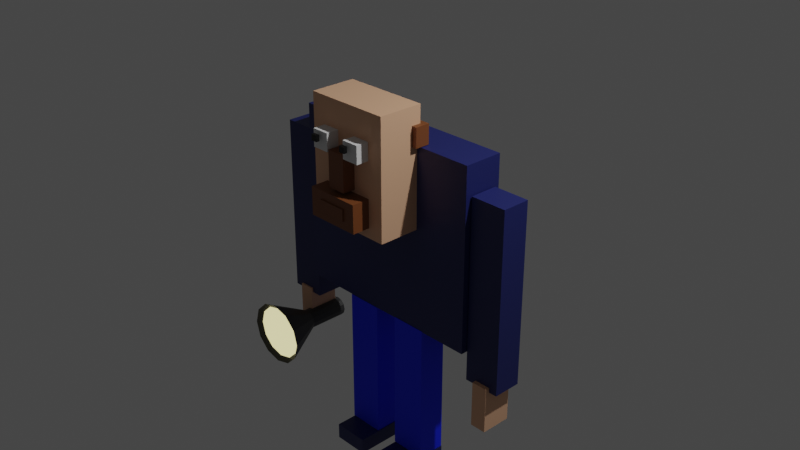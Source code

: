 # Source: Man.glb.blend  (saved by Blender 2.82.7; exported with 4.5.12 LTS)
import bpy
from mathutils import Matrix  # noqa: F401  (used for matrix-valued properties, if any)

bpy.ops.wm.read_factory_settings(use_empty=True)
scene = bpy.context.scene
scene.name = 'Scene'

# ---- collections
col_collection = bpy.data.collections.new('Collection'); scene.collection.children.link(col_collection)

# ---- materials (node trees are filled in below, after node groups)
mat_blue = bpy.data.materials.new('Blue')
mat_blue.alpha_threshold = 0.0
mat_blue.use_transparent_shadow = False
mat_blue.line_color = (0.0, 0.0, 0.0, 1.0)
mat_skin_light = bpy.data.materials.new('Skin Light')
mat_skin_light.use_transparent_shadow = False
mat_ligher_blue = bpy.data.materials.new('Ligher Blue')
mat_ligher_blue.alpha_threshold = 0.0
mat_ligher_blue.use_transparent_shadow = False
mat_ligher_blue.line_color = (0.0, 0.0, 0.0, 1.0)
mat_skin_2 = bpy.data.materials.new('Skin 2')
mat_skin_2.use_transparent_shadow = False
mat_dark_grey = bpy.data.materials.new('Dark Grey')
mat_dark_grey.use_transparent_shadow = False
mat_light_material = bpy.data.materials.new('Light Material')
mat_light_material.use_transparent_shadow = False
mat_black = bpy.data.materials.new('Black')
mat_black.use_transparent_shadow = False

# ---- material node trees
mat_blue.use_nodes = True; mat_blue.node_tree.nodes.clear()
_N = mat_blue.node_tree.nodes; _L = mat_blue.node_tree.links
n0 = _N.new('ShaderNodeOutputMaterial'); n0.name = 'Material Output'; n0.location = (300, 300)
n1 = _N.new('ShaderNodeBsdfPrincipled'); n1.name = 'Principled BSDF'; n1.location = (10, 300)
n1.distribution = 'GGX'
n1.subsurface_method = 'BURLEY'
n1.inputs[0].default_value = (0.01366, 0.0193, 0.1236, 1.0)
n1.inputs[2].default_value = 0.5091
n1.inputs[3].default_value = 1.45
n1.inputs[27].default_value = (0.0, 0.0, 0.0, 1.0)
n1.inputs[28].default_value = 1.0
_L.new(n1.outputs[0], n0.inputs[0])
n0.is_active_output = True
mat_skin_light.use_nodes = True; mat_skin_light.node_tree.nodes.clear()
_N = mat_skin_light.node_tree.nodes; _L = mat_skin_light.node_tree.links
n0 = _N.new('ShaderNodeOutputMaterial'); n0.name = 'Material Output'; n0.location = (300, 300)
n1 = _N.new('ShaderNodeBsdfPrincipled'); n1.name = 'Principled BSDF'; n1.location = (10, 300)
n1.distribution = 'GGX'
n1.subsurface_method = 'BURLEY'
n1.inputs[0].default_value = (0.8, 0.4596, 0.2823, 1.0)
n1.inputs[3].default_value = 1.45
n1.inputs[27].default_value = (0.0, 0.0, 0.0, 1.0)
n1.inputs[28].default_value = 1.0
_L.new(n1.outputs[0], n0.inputs[0])
n0.is_active_output = True
mat_ligher_blue.use_nodes = True; mat_ligher_blue.node_tree.nodes.clear()
_N = mat_ligher_blue.node_tree.nodes; _L = mat_ligher_blue.node_tree.links
n0 = _N.new('ShaderNodeOutputMaterial'); n0.name = 'Material Output'; n0.location = (300, 300)
n1 = _N.new('ShaderNodeBsdfPrincipled'); n1.name = 'Principled BSDF'; n1.location = (10, 300)
n1.distribution = 'GGX'
n1.subsurface_method = 'BURLEY'
n1.inputs[0].default_value = (0.004516, 0.02425, 1.0, 1.0)
n1.inputs[2].default_value = 0.7491
n1.inputs[3].default_value = 1.45
n1.inputs[27].default_value = (0.0, 0.0, 0.0, 1.0)
n1.inputs[28].default_value = 1.0
_L.new(n1.outputs[0], n0.inputs[0])
n0.is_active_output = True
mat_skin_2.use_nodes = True; mat_skin_2.node_tree.nodes.clear()
_N = mat_skin_2.node_tree.nodes; _L = mat_skin_2.node_tree.links
n0 = _N.new('ShaderNodeOutputMaterial'); n0.name = 'Material Output'; n0.location = (300, 300)
n1 = _N.new('ShaderNodeBsdfPrincipled'); n1.name = 'Principled BSDF'; n1.location = (10, 300)
n1.distribution = 'GGX'
n1.subsurface_method = 'BURLEY'
n1.inputs[0].default_value = (0.2007, 0.06569, 0.01872, 1.0)
n1.inputs[3].default_value = 1.45
n1.inputs[27].default_value = (0.0, 0.0, 0.0, 1.0)
n1.inputs[28].default_value = 1.0
_L.new(n1.outputs[0], n0.inputs[0])
n0.is_active_output = True
mat_dark_grey.use_nodes = True; mat_dark_grey.node_tree.nodes.clear()
_N = mat_dark_grey.node_tree.nodes; _L = mat_dark_grey.node_tree.links
n0 = _N.new('ShaderNodeOutputMaterial'); n0.name = 'Material Output'; n0.location = (300, 300)
n1 = _N.new('ShaderNodeBsdfPrincipled'); n1.name = 'Principled BSDF'; n1.location = (10, 300)
n1.distribution = 'GGX'
n1.subsurface_method = 'BURLEY'
n1.inputs[0].default_value = (0.03223, 0.03223, 0.03223, 1.0)
n1.inputs[3].default_value = 1.45
n1.inputs[27].default_value = (0.0, 0.0, 0.0, 1.0)
n1.inputs[28].default_value = 1.0
_L.new(n1.outputs[0], n0.inputs[0])
n0.is_active_output = True
mat_light_material.use_nodes = True; mat_light_material.node_tree.nodes.clear()
_N = mat_light_material.node_tree.nodes; _L = mat_light_material.node_tree.links
n0 = _N.new('ShaderNodeOutputMaterial'); n0.name = 'Material Output'; n0.location = (300, 300)
n1 = _N.new('ShaderNodeBsdfPrincipled'); n1.name = 'Principled BSDF'; n1.location = (10, 300)
n1.distribution = 'GGX'
n1.subsurface_method = 'BURLEY'
n1.inputs[3].default_value = 1.45
n1.inputs[27].default_value = (1.0, 0.9033, 0.4202, 1.0)
n1.inputs[28].default_value = 1.0
_L.new(n1.outputs[0], n0.inputs[0])
n0.is_active_output = True
mat_black.use_nodes = True; mat_black.node_tree.nodes.clear()
_N = mat_black.node_tree.nodes; _L = mat_black.node_tree.links
n0 = _N.new('ShaderNodeOutputMaterial'); n0.name = 'Material Output'; n0.location = (300, 300)
n1 = _N.new('ShaderNodeBsdfPrincipled'); n1.name = 'Principled BSDF'; n1.location = (10, 300)
n1.distribution = 'GGX'
n1.subsurface_method = 'BURLEY'
n1.inputs[0].default_value = (0.001242, 0.001242, 0.001242, 1.0)
n1.inputs[3].default_value = 1.45
n1.inputs[27].default_value = (0.0, 0.0, 0.0, 1.0)
n1.inputs[28].default_value = 1.0
_L.new(n1.outputs[0], n0.inputs[0])
n0.is_active_output = True

# ---- world
world_world = bpy.data.worlds.new('World'); scene.world = world_world
world_world.use_nodes = True; world_world.node_tree.nodes.clear()
_N = world_world.node_tree.nodes; _L = world_world.node_tree.links
n0 = _N.new('ShaderNodeOutputWorld'); n0.name = 'World Output'; n0.location = (300, 300)
n1 = _N.new('ShaderNodeBackground'); n1.name = 'Background'; n1.location = (10, 300)
n1.inputs[0].default_value = (0.05088, 0.05088, 0.05088, 1.0)
_L.new(n1.outputs[0], n0.inputs[0])
n0.is_active_output = True
world_world.color = (0.05088, 0.05088, 0.05088)
world_world.use_sun_shadow = False
world_world.sun_shadow_jitter_overblur = 0.0

# ---- cameras
cam_camera = bpy.data.cameras.new('Camera')
cam_camera.clip_end = 100.0
cam_camera.ortho_scale = 7.314

# ---- lights
light_light = bpy.data.lights.new('Light', 'POINT')
light_light.transmission_factor = 0.0
light_light.energy = 1000.0
light_light.shadow_soft_size = 0.1
light_light.shadow_maximum_resolution = 0.006
light_light.use_absolute_resolution = True

# ---- meshes
me_cube = bpy.data.meshes.new('Cube')
me_cube.from_pydata([(1.0, 1.0, 1.0), (1.0, 1.0, -1.0), (1.0, -1.0, 1.0), (1.0, -1.0, -1.0), (-1.0, 1.0, 1.0), (-1.0, 1.0, -1.0), (-1.0, -1.0, 1.0), (-1.0, -1.0, -1.0)], [], [(0, 4, 6, 2), (3, 2, 6, 7), (7, 6, 4, 5), (5, 1, 3, 7), (1, 0, 2, 3), (5, 4, 0, 1)])
_uv = me_cube.uv_layers.new(name='UVMap')
_uv.uv.foreach_set('vector', [0.625, 0.5, 0.875, 0.5, 0.875, 0.75, 0.625, 0.75, 0.375, 0.75, 0.625, 0.75, 0.625, 1.0, 0.375, 1.0, 0.375, 0.0, 0.625, 0.0, 0.625, 0.25, 0.375, 0.25, 0.125, 0.5, 0.375, 0.5, 0.375, 0.75, 0.125, 0.75, 0.375, 0.5, 0.625, 0.5, 0.625, 0.75, 0.375, 0.75, 0.375, 0.25, 0.625, 0.25, 0.625, 0.5, 0.375, 0.5])
me_cube.materials.append(mat_blue)
me_cube.use_remesh_preserve_volume = False
me_cube.use_remesh_preserve_attributes = False
me_cube.use_mirror_vertex_groups = False
me_cube.update()
me_cube_001 = bpy.data.meshes.new('Cube.001')
me_cube_001.from_pydata([(1.0, 1.0, 1.0), (1.0, 1.0, -1.0), (1.0, -1.0, 1.0), (1.0, -1.0, -1.0), (-1.0, 1.0, 1.0), (-1.0, 1.0, -1.0), (-1.0, -1.0, 1.0), (-1.0, -1.0, -1.0)], [], [(0, 4, 6, 2), (3, 2, 6, 7), (7, 6, 4, 5), (5, 1, 3, 7), (1, 0, 2, 3), (5, 4, 0, 1)])
_uv = me_cube_001.uv_layers.new(name='UVMap')
_uv.uv.foreach_set('vector', [0.625, 0.5, 0.875, 0.5, 0.875, 0.75, 0.625, 0.75, 0.375, 0.75, 0.625, 0.75, 0.625, 1.0, 0.375, 1.0, 0.375, 0.0, 0.625, 0.0, 0.625, 0.25, 0.375, 0.25, 0.125, 0.5, 0.375, 0.5, 0.375, 0.75, 0.125, 0.75, 0.375, 0.5, 0.625, 0.5, 0.625, 0.75, 0.375, 0.75, 0.375, 0.25, 0.625, 0.25, 0.625, 0.5, 0.375, 0.5])
me_cube_001.materials.append(mat_skin_light)
me_cube_001.use_remesh_preserve_volume = False
me_cube_001.use_remesh_preserve_attributes = False
me_cube_001.use_mirror_vertex_groups = False
me_cube_001.update()
me_cube_002 = bpy.data.meshes.new('Cube.002')
me_cube_002.from_pydata([(1.0, 1.0, 1.0), (1.0, 1.0, -1.0), (1.0, -1.0, 1.0), (1.0, -1.0, -1.0), (-1.0, 1.0, 1.0), (-1.0, 1.0, -1.0), (-1.0, -1.0, 1.0), (-1.0, -1.0, -1.0)], [], [(0, 4, 6, 2), (3, 2, 6, 7), (7, 6, 4, 5), (5, 1, 3, 7), (1, 0, 2, 3), (5, 4, 0, 1)])
_uv = me_cube_002.uv_layers.new(name='UVMap')
_uv.uv.foreach_set('vector', [0.625, 0.5, 0.875, 0.5, 0.875, 0.75, 0.625, 0.75, 0.375, 0.75, 0.625, 0.75, 0.625, 1.0, 0.375, 1.0, 0.375, 0.0, 0.625, 0.0, 0.625, 0.25, 0.375, 0.25, 0.125, 0.5, 0.375, 0.5, 0.375, 0.75, 0.125, 0.75, 0.375, 0.5, 0.625, 0.5, 0.625, 0.75, 0.375, 0.75, 0.375, 0.25, 0.625, 0.25, 0.625, 0.5, 0.375, 0.5])
me_cube_002.materials.append(mat_blue)
me_cube_002.use_remesh_preserve_volume = False
me_cube_002.use_remesh_preserve_attributes = False
me_cube_002.use_mirror_vertex_groups = False
me_cube_002.update()
me_cube_003 = bpy.data.meshes.new('Cube.003')
me_cube_003.from_pydata([(1.0, 1.0, 1.0), (1.0, 1.0, -1.0), (1.0, -1.0, 1.0), (1.0, -1.0, -1.0), (-1.0, 1.0, 1.0), (-1.0, 1.0, -1.0), (-1.0, -1.0, 1.0), (-1.0, -1.0, -1.0)], [], [(0, 4, 6, 2), (3, 2, 6, 7), (7, 6, 4, 5), (5, 1, 3, 7), (1, 0, 2, 3), (5, 4, 0, 1)])
_uv = me_cube_003.uv_layers.new(name='UVMap')
_uv.uv.foreach_set('vector', [0.625, 0.5, 0.875, 0.5, 0.875, 0.75, 0.625, 0.75, 0.375, 0.75, 0.625, 0.75, 0.625, 1.0, 0.375, 1.0, 0.375, 0.0, 0.625, 0.0, 0.625, 0.25, 0.375, 0.25, 0.125, 0.5, 0.375, 0.5, 0.375, 0.75, 0.125, 0.75, 0.375, 0.5, 0.625, 0.5, 0.625, 0.75, 0.375, 0.75, 0.375, 0.25, 0.625, 0.25, 0.625, 0.5, 0.375, 0.5])
me_cube_003.materials.append(mat_blue)
me_cube_003.use_remesh_preserve_volume = False
me_cube_003.use_remesh_preserve_attributes = False
me_cube_003.use_mirror_vertex_groups = False
me_cube_003.update()
me_cube_004 = bpy.data.meshes.new('Cube.004')
me_cube_004.from_pydata([(1.0, 1.0, 1.0), (1.0, 1.0, -1.0), (1.0, -1.0, 1.0), (1.0, -1.0, -1.0), (-1.0, 1.0, 1.0), (-1.0, 1.0, -1.0), (-1.0, -1.0, 1.0), (-1.0, -1.0, -1.0)], [], [(0, 4, 6, 2), (3, 2, 6, 7), (7, 6, 4, 5), (5, 1, 3, 7), (1, 0, 2, 3), (5, 4, 0, 1)])
_uv = me_cube_004.uv_layers.new(name='UVMap')
_uv.uv.foreach_set('vector', [0.625, 0.5, 0.875, 0.5, 0.875, 0.75, 0.625, 0.75, 0.375, 0.75, 0.625, 0.75, 0.625, 1.0, 0.375, 1.0, 0.375, 0.0, 0.625, 0.0, 0.625, 0.25, 0.375, 0.25, 0.125, 0.5, 0.375, 0.5, 0.375, 0.75, 0.125, 0.75, 0.375, 0.5, 0.625, 0.5, 0.625, 0.75, 0.375, 0.75, 0.375, 0.25, 0.625, 0.25, 0.625, 0.5, 0.375, 0.5])
me_cube_004.materials.append(mat_ligher_blue)
me_cube_004.use_remesh_preserve_volume = False
me_cube_004.use_remesh_preserve_attributes = False
me_cube_004.use_mirror_vertex_groups = False
me_cube_004.update()
me_cube_005 = bpy.data.meshes.new('Cube.005')
me_cube_005.from_pydata([(1.0, 1.0, 1.0), (1.0, 1.0, -1.0), (1.0, -1.0, 1.0), (1.0, -1.0, -1.0), (-1.0, 1.0, 1.0), (-1.0, 1.0, -1.0), (-1.0, -1.0, 1.0), (-1.0, -1.0, -1.0)], [], [(0, 4, 6, 2), (3, 2, 6, 7), (7, 6, 4, 5), (5, 1, 3, 7), (1, 0, 2, 3), (5, 4, 0, 1)])
_uv = me_cube_005.uv_layers.new(name='UVMap')
_uv.uv.foreach_set('vector', [0.625, 0.5, 0.875, 0.5, 0.875, 0.75, 0.625, 0.75, 0.375, 0.75, 0.625, 0.75, 0.625, 1.0, 0.375, 1.0, 0.375, 0.0, 0.625, 0.0, 0.625, 0.25, 0.375, 0.25, 0.125, 0.5, 0.375, 0.5, 0.375, 0.75, 0.125, 0.75, 0.375, 0.5, 0.625, 0.5, 0.625, 0.75, 0.375, 0.75, 0.375, 0.25, 0.625, 0.25, 0.625, 0.5, 0.375, 0.5])
me_cube_005.materials.append(mat_ligher_blue)
me_cube_005.use_remesh_preserve_volume = False
me_cube_005.use_remesh_preserve_attributes = False
me_cube_005.use_mirror_vertex_groups = False
me_cube_005.update()
me_cube_006 = bpy.data.meshes.new('Cube.006')
me_cube_006.from_pydata([(1.0, 1.0, 1.0), (1.0, 1.0, -1.0), (1.0, -1.0, 1.0), (1.0, -1.0, -1.0), (-1.0, 1.0, 1.0), (-1.0, 1.0, -1.0), (-1.0, -1.0, 1.0), (-1.0, -1.0, -1.0)], [], [(0, 4, 6, 2), (3, 2, 6, 7), (7, 6, 4, 5), (5, 1, 3, 7), (1, 0, 2, 3), (5, 4, 0, 1)])
_uv = me_cube_006.uv_layers.new(name='UVMap')
_uv.uv.foreach_set('vector', [0.625, 0.5, 0.875, 0.5, 0.875, 0.75, 0.625, 0.75, 0.375, 0.75, 0.625, 0.75, 0.625, 1.0, 0.375, 1.0, 0.375, 0.0, 0.625, 0.0, 0.625, 0.25, 0.375, 0.25, 0.125, 0.5, 0.375, 0.5, 0.375, 0.75, 0.125, 0.75, 0.375, 0.5, 0.625, 0.5, 0.625, 0.75, 0.375, 0.75, 0.375, 0.25, 0.625, 0.25, 0.625, 0.5, 0.375, 0.5])
me_cube_006.materials.append(mat_blue)
me_cube_006.use_remesh_preserve_volume = False
me_cube_006.use_remesh_preserve_attributes = False
me_cube_006.use_mirror_vertex_groups = False
me_cube_006.update()
me_cube_007 = bpy.data.meshes.new('Cube.007')
me_cube_007.from_pydata([(1.0, 1.0, 1.0), (1.0, 1.0, -1.0), (1.0, -1.0, 1.0), (1.0, -1.0, -1.0), (-1.0, 1.0, 1.0), (-1.0, 1.0, -1.0), (-1.0, -1.0, 1.0), (-1.0, -1.0, -1.0)], [], [(0, 4, 6, 2), (3, 2, 6, 7), (7, 6, 4, 5), (5, 1, 3, 7), (1, 0, 2, 3), (5, 4, 0, 1)])
_uv = me_cube_007.uv_layers.new(name='UVMap')
_uv.uv.foreach_set('vector', [0.625, 0.5, 0.875, 0.5, 0.875, 0.75, 0.625, 0.75, 0.375, 0.75, 0.625, 0.75, 0.625, 1.0, 0.375, 1.0, 0.375, 0.0, 0.625, 0.0, 0.625, 0.25, 0.375, 0.25, 0.125, 0.5, 0.375, 0.5, 0.375, 0.75, 0.125, 0.75, 0.375, 0.5, 0.625, 0.5, 0.625, 0.75, 0.375, 0.75, 0.375, 0.25, 0.625, 0.25, 0.625, 0.5, 0.375, 0.5])
me_cube_007.materials.append(mat_blue)
me_cube_007.use_remesh_preserve_volume = False
me_cube_007.use_remesh_preserve_attributes = False
me_cube_007.use_mirror_vertex_groups = False
me_cube_007.update()
me_cube_008 = bpy.data.meshes.new('Cube.008')
me_cube_008.from_pydata([(-1.0, -1.0, -1.0), (-1.0, -1.0, 1.0), (-1.0, 1.0, -1.0), (-1.0, 1.0, 1.0), (1.0, -1.0, -1.0), (1.0, -1.0, 1.0), (1.0, 1.0, -1.0), (1.0, 1.0, 1.0)], [], [(0, 1, 3, 2), (2, 3, 7, 6), (6, 7, 5, 4), (4, 5, 1, 0), (2, 6, 4, 0), (7, 3, 1, 5)])
_uv = me_cube_008.uv_layers.new(name='UVMap')
_uv.uv.foreach_set('vector', [0.375, 0.0, 0.625, 0.0, 0.625, 0.25, 0.375, 0.25, 0.375, 0.25, 0.625, 0.25, 0.625, 0.5, 0.375, 0.5, 0.375, 0.5, 0.625, 0.5, 0.625, 0.75, 0.375, 0.75, 0.375, 0.75, 0.625, 0.75, 0.625, 1.0, 0.375, 1.0, 0.125, 0.5, 0.375, 0.5, 0.375, 0.75, 0.125, 0.75, 0.625, 0.5, 0.875, 0.5, 0.875, 0.75, 0.625, 0.75])
me_cube_008.materials.append(mat_skin_light)
me_cube_008.use_remesh_fix_poles = True
me_cube_008.use_remesh_preserve_attributes = False
me_cube_008.use_mirror_vertex_groups = False
me_cube_008.update()
me_cube_009 = bpy.data.meshes.new('Cube.009')
me_cube_009.from_pydata([(-1.0, -1.0, -1.0), (-1.0, -1.0, 1.0), (-1.0, 1.0, -1.0), (-1.0, 1.0, 1.0), (1.0, -1.0, -1.0), (1.0, -1.0, 1.0), (1.0, 1.0, -1.0), (1.0, 1.0, 1.0)], [], [(0, 1, 3, 2), (2, 3, 7, 6), (6, 7, 5, 4), (4, 5, 1, 0), (2, 6, 4, 0), (7, 3, 1, 5)])
_uv = me_cube_009.uv_layers.new(name='UVMap')
_uv.uv.foreach_set('vector', [0.375, 0.0, 0.625, 0.0, 0.625, 0.25, 0.375, 0.25, 0.375, 0.25, 0.625, 0.25, 0.625, 0.5, 0.375, 0.5, 0.375, 0.5, 0.625, 0.5, 0.625, 0.75, 0.375, 0.75, 0.375, 0.75, 0.625, 0.75, 0.625, 1.0, 0.375, 1.0, 0.125, 0.5, 0.375, 0.5, 0.375, 0.75, 0.125, 0.75, 0.625, 0.5, 0.875, 0.5, 0.875, 0.75, 0.625, 0.75])
me_cube_009.materials.append(mat_skin_light)
me_cube_009.use_remesh_fix_poles = True
me_cube_009.use_remesh_preserve_attributes = False
me_cube_009.use_mirror_vertex_groups = False
me_cube_009.update()
me_cube_010 = bpy.data.meshes.new('Cube.010')
me_cube_010.from_pydata([(-1.0, -1.0, -1.0), (-1.0, -1.0, 1.0), (-1.0, 1.0, -1.0), (-1.0, 1.0, 1.0), (1.0, -1.0, -1.0), (1.0, -1.0, 1.0), (1.0, 1.0, -1.0), (1.0, 1.0, 1.0)], [], [(0, 1, 3, 2), (2, 3, 7, 6), (6, 7, 5, 4), (4, 5, 1, 0), (2, 6, 4, 0), (7, 3, 1, 5)])
_uv = me_cube_010.uv_layers.new(name='UVMap')
_uv.uv.foreach_set('vector', [0.375, 0.0, 0.625, 0.0, 0.625, 0.25, 0.375, 0.25, 0.375, 0.25, 0.625, 0.25, 0.625, 0.5, 0.375, 0.5, 0.375, 0.5, 0.625, 0.5, 0.625, 0.75, 0.375, 0.75, 0.375, 0.75, 0.625, 0.75, 0.625, 1.0, 0.375, 1.0, 0.125, 0.5, 0.375, 0.5, 0.375, 0.75, 0.125, 0.75, 0.625, 0.5, 0.875, 0.5, 0.875, 0.75, 0.625, 0.75])
me_cube_010.materials.append(mat_skin_2)
me_cube_010.use_remesh_fix_poles = True
me_cube_010.use_remesh_preserve_attributes = False
me_cube_010.use_mirror_vertex_groups = False
me_cube_010.update()
me_cube_013 = bpy.data.meshes.new('Cube.013')
me_cube_013.from_pydata([(-1.0, -1.0, -1.0), (-1.0, -1.0, 1.0), (-1.0, 1.0, -1.0), (-1.0, 1.0, 1.0), (1.0, -1.0, -1.0), (1.0, -1.0, 1.0), (1.0, 1.0, -1.0), (1.0, 1.0, 1.0)], [], [(0, 1, 3, 2), (2, 3, 7, 6), (6, 7, 5, 4), (4, 5, 1, 0), (2, 6, 4, 0), (7, 3, 1, 5)])
_uv = me_cube_013.uv_layers.new(name='UVMap')
_uv.uv.foreach_set('vector', [0.375, 0.0, 0.625, 0.0, 0.625, 0.25, 0.375, 0.25, 0.375, 0.25, 0.625, 0.25, 0.625, 0.5, 0.375, 0.5, 0.375, 0.5, 0.625, 0.5, 0.625, 0.75, 0.375, 0.75, 0.375, 0.75, 0.625, 0.75, 0.625, 1.0, 0.375, 1.0, 0.125, 0.5, 0.375, 0.5, 0.375, 0.75, 0.125, 0.75, 0.625, 0.5, 0.875, 0.5, 0.875, 0.75, 0.625, 0.75])
me_cube_013.use_remesh_fix_poles = True
me_cube_013.use_remesh_preserve_attributes = False
me_cube_013.use_mirror_vertex_groups = False
me_cube_013.update()
me_cube_014 = bpy.data.meshes.new('Cube.014')
me_cube_014.from_pydata([(-1.0, -1.0, -1.0), (-1.0, -1.0, 1.0), (-1.0, 1.0, -1.0), (-1.0, 1.0, 1.0), (1.0, -1.0, -1.0), (1.0, -1.0, 1.0), (1.0, 1.0, -1.0), (1.0, 1.0, 1.0)], [], [(0, 1, 3, 2), (2, 3, 7, 6), (6, 7, 5, 4), (4, 5, 1, 0), (2, 6, 4, 0), (7, 3, 1, 5)])
_uv = me_cube_014.uv_layers.new(name='UVMap')
_uv.uv.foreach_set('vector', [0.375, 0.0, 0.625, 0.0, 0.625, 0.25, 0.375, 0.25, 0.375, 0.25, 0.625, 0.25, 0.625, 0.5, 0.375, 0.5, 0.375, 0.5, 0.625, 0.5, 0.625, 0.75, 0.375, 0.75, 0.375, 0.75, 0.625, 0.75, 0.625, 1.0, 0.375, 1.0, 0.125, 0.5, 0.375, 0.5, 0.375, 0.75, 0.125, 0.75, 0.625, 0.5, 0.875, 0.5, 0.875, 0.75, 0.625, 0.75])
me_cube_014.use_remesh_fix_poles = True
me_cube_014.use_remesh_preserve_attributes = False
me_cube_014.use_mirror_vertex_groups = False
me_cube_014.update()
me_cylinder = bpy.data.meshes.new('Cylinder')
me_cylinder.from_pydata([(0.0, 1.0, -1.0), (0.0, 1.0, 1.0), (0.5, 0.866, -1.0), (0.5, 0.866, 1.0), (0.866, 0.5, -1.0), (0.866, 0.5, 1.0), (1.0, -4.371e-08, -1.0), (1.0, -4.371e-08, 1.0), (0.866, -0.5, -1.0), (0.866, -0.5, 1.0), (0.5, -0.866, -1.0), (0.5, -0.866, 1.0), (1.51e-07, -1.0, -1.0), (1.51e-07, -1.0, 1.0), (-0.5, -0.866, -1.0), (-0.5, -0.866, 1.0), (-0.866, -0.5, -1.0), (-0.866, -0.5, 1.0), (-1.0, -4.649e-07, -1.0), (-1.0, -4.649e-07, 1.0), (-0.866, 0.5, -1.0), (-0.866, 0.5, 1.0), (-0.5, 0.866, -1.0), (-0.5, 0.866, 1.0), (6.163e-08, 2.76, -2.784), (1.38, 2.391, -2.784), (0.5, 0.866, -0.9844), (0.0, 1.0, -0.9844), (2.391, 1.38, -2.784), (0.866, 0.5, -0.9844), (2.76, 1.397e-06, -2.784), (1.0, -2.227e-07, -0.9844), (2.391, -1.38, -2.784), (0.866, -0.5, -0.9844), (1.38, -2.391, -2.784), (0.5, -0.866, -0.9844), (4.194e-07, -2.76, -2.784), (1.51e-07, -1.0, -0.9844), (-1.38, -2.391, -2.784), (-0.5, -0.866, -0.9844), (-2.391, -1.38, -2.784), (-0.866, -0.5, -0.9844), (-2.76, 2.83e-07, -2.784), (-1.0, -6.439e-07, -0.9844), (-2.391, 1.38, -2.784), (-0.866, 0.5, -0.9844), (-1.38, 2.391, -2.784), (-0.5, 0.866, -0.9844), (0.0, 3.226, -2.984), (1.613, 2.794, -2.984), (2.794, 1.613, -2.984), (3.226, 1.405e-06, -2.984), (2.794, -1.613, -2.984), (1.613, -2.794, -2.984), (4.871e-07, -3.226, -2.984), (-1.613, -2.794, -2.984), (-2.794, -1.613, -2.984), (-3.226, 4.579e-08, -2.984), (-2.794, 1.613, -2.984), (-1.613, 2.794, -2.984), (0.0, 3.226, -2.984), (1.613, 2.794, -2.984), (2.794, 1.613, -2.984), (3.226, 1.405e-06, -2.984), (2.794, -1.613, -2.984), (1.613, -2.794, -2.984), (4.871e-07, -3.226, -2.984), (-1.613, -2.794, -2.984), (-2.794, -1.613, -2.984), (-3.226, 4.579e-08, -2.984), (-2.794, 1.613, -2.984), (-1.613, 2.794, -2.984)], [], [(0, 2, 3, 1), (2, 4, 5, 3), (4, 6, 7, 5), (6, 8, 9, 7), (8, 10, 11, 9), (10, 12, 13, 11), (12, 14, 15, 13), (14, 16, 17, 15), (16, 18, 19, 17), (18, 20, 21, 19), (3, 5, 7, 9, 11, 13, 15, 17, 19, 21, 23, 1), (20, 22, 23, 21), (22, 0, 1, 23), (0, 22, 20, 18, 16, 14, 12, 10, 8, 6, 4, 2), (48, 27, 26, 49), (49, 26, 29, 50), (50, 29, 31, 51), (51, 31, 33, 52), (52, 33, 35, 53), (53, 35, 37, 54), (54, 37, 39, 55), (55, 39, 41, 56), (56, 41, 43, 57), (57, 43, 45, 58), (26, 27, 47, 45, 43, 41, 39, 37, 35, 33, 31, 29), (58, 45, 47, 59), (59, 47, 27, 48), (24, 25, 28, 30, 32, 34, 36, 38, 40, 42, 44, 46), (61, 60, 48, 49), (62, 61, 49, 50), (63, 62, 50, 51), (64, 63, 51, 52), (65, 64, 52, 53), (66, 65, 53, 54), (67, 66, 54, 55), (68, 67, 55, 56), (69, 68, 56, 57), (70, 69, 57, 58), (71, 70, 58, 59), (60, 71, 59, 48), (25, 24, 60, 61), (28, 25, 61, 62), (30, 28, 62, 63), (32, 30, 63, 64), (34, 32, 64, 65), (36, 34, 65, 66), (38, 36, 66, 67), (40, 38, 67, 68), (42, 40, 68, 69), (44, 42, 69, 70), (46, 44, 70, 71), (24, 46, 71, 60)])
me_cylinder.polygons.foreach_set('material_index', [0, 0, 0, 0, 0, 0, 0, 0, 0, 0, 0, 0, 0, 0, 0, 0, 0, 0, 0, 0, 0, 0, 0, 0, 0, 0, 0, 1, 0, 0, 0, 0, 0, 0, 0, 0, 0, 0, 0, 0, 0, 0, 0, 0, 0, 0, 0, 0, 0, 0, 0, 0])
_uv = me_cylinder.uv_layers.new(name='UVMap')
_uv.uv.foreach_set('vector', [1.0, 0.5, 0.9167, 0.5, 0.9167, 1.0, 1.0, 1.0, 0.9167, 0.5, 0.8333, 0.5, 0.8333, 1.0, 0.9167, 1.0, 0.8333, 0.5, 0.75, 0.5, 0.75, 1.0, 0.8333, 1.0, 0.75, 0.5, 0.6667, 0.5, 0.6667, 1.0, 0.75, 1.0, 0.6667, 0.5, 0.5833, 0.5, 0.5833, 1.0, 0.6667, 1.0, 0.5833, 0.5, 0.5, 0.5, 0.5, 1.0, 0.5833, 1.0, 0.5, 0.5, 0.4167, 0.5, 0.4167, 1.0, 0.5, 1.0, 0.4167, 0.5, 0.3333, 0.5, 0.3333, 1.0, 0.4167, 1.0, 0.3333, 0.5, 0.25, 0.5, 0.25, 1.0, 0.3333, 1.0, 0.25, 0.5, 0.1667, 0.5, 0.1667, 1.0, 0.25, 1.0, 0.37, 0.4578, 0.4578, 0.37, 0.49, 0.25, 0.4578, 0.13, 0.37, 0.04215, 0.25, 0.01, 0.13, 0.04215, 0.04215, 0.13, 0.01, 0.25, 0.04215, 0.37, 0.13, 0.4578, 0.25, 0.49, 0.1667, 0.5, 0.08333, 0.5, 0.08333, 1.0, 0.1667, 1.0, 0.08333, 0.5, 7.451e-08, 0.5, 7.451e-08, 1.0, 0.08333, 1.0, 0.75, 0.49, 0.63, 0.4578, 0.5422, 0.37, 0.51, 0.25, 0.5422, 0.13, 0.63, 0.04215, 0.75, 0.01, 0.87, 0.04215, 0.9578, 0.13, 0.99, 0.25, 0.9578, 0.37, 0.87, 0.4578, 1.0, 0.5, 1.0, 1.0, 0.9167, 1.0, 0.9167, 0.5, 0.9167, 0.5, 0.9167, 1.0, 0.8333, 1.0, 0.8333, 0.5, 0.8333, 0.5, 0.8333, 1.0, 0.75, 1.0, 0.75, 0.5, 0.75, 0.5, 0.75, 1.0, 0.6667, 1.0, 0.6667, 0.5, 0.6667, 0.5, 0.6667, 1.0, 0.5833, 1.0, 0.5833, 0.5, 0.5833, 0.5, 0.5833, 1.0, 0.5, 1.0, 0.5, 0.5, 0.5, 0.5, 0.5, 1.0, 0.4167, 1.0, 0.4167, 0.5, 0.4167, 0.5, 0.4167, 1.0, 0.3333, 1.0, 0.3333, 0.5, 0.3333, 0.5, 0.3333, 1.0, 0.25, 1.0, 0.25, 0.5, 0.25, 0.5, 0.25, 1.0, 0.1667, 1.0, 0.1667, 0.5, 0.37, 0.4578, 0.25, 0.49, 0.13, 0.4578, 0.04215, 0.37, 0.01, 0.25, 0.04215, 0.13, 0.13, 0.04215, 0.25, 0.01, 0.37, 0.04215, 0.4578, 0.13, 0.49, 0.25, 0.4578, 0.37, 0.1667, 0.5, 0.1667, 1.0, 0.08333, 1.0, 0.08333, 0.5, 0.08333, 0.5, 0.08333, 1.0, 7.451e-08, 1.0, 7.451e-08, 0.5, 0.75, 0.4553, 0.8527, 0.4278, 0.9278, 0.3527, 0.9553, 0.25, 0.9278, 0.1473, 0.8527, 0.07217, 0.75, 0.04466, 0.6473, 0.07217, 0.5722, 0.1473, 0.5447, 0.25, 0.5722, 0.3527, 0.6473, 0.4278, 0.87, 0.4578, 0.75, 0.49, 0.75, 0.49, 0.87, 0.4578, 0.9578, 0.37, 0.87, 0.4578, 0.87, 0.4578, 0.9578, 0.37, 0.99, 0.25, 0.9578, 0.37, 0.9578, 0.37, 0.99, 0.25, 0.9578, 0.13, 0.99, 0.25, 0.99, 0.25, 0.9578, 0.13, 0.87, 0.04215, 0.9578, 0.13, 0.9578, 0.13, 0.87, 0.04215, 0.75, 0.01, 0.87, 0.04215, 0.87, 0.04215, 0.75, 0.01, 0.63, 0.04215, 0.75, 0.01, 0.75, 0.01, 0.63, 0.04215, 0.5422, 0.13, 0.63, 0.04215, 0.63, 0.04215, 0.5422, 0.13, 0.51, 0.25, 0.5422, 0.13, 0.5422, 0.13, 0.51, 0.25, 0.5422, 0.37, 0.51, 0.25, 0.51, 0.25, 0.5422, 0.37, 0.63, 0.4578, 0.5422, 0.37, 0.5422, 0.37, 0.63, 0.4578, 0.75, 0.49, 0.63, 0.4578, 0.63, 0.4578, 0.75, 0.49, 0.8527, 0.4278, 0.75, 0.4553, 0.75, 0.49, 0.87, 0.4578, 0.9278, 0.3527, 0.8527, 0.4278, 0.87, 0.4578, 0.9578, 0.37, 0.9553, 0.25, 0.9278, 0.3527, 0.9578, 0.37, 0.99, 0.25, 0.9278, 0.1473, 0.9553, 0.25, 0.99, 0.25, 0.9578, 0.13, 0.8527, 0.07217, 0.9278, 0.1473, 0.9578, 0.13, 0.87, 0.04215, 0.75, 0.04466, 0.8527, 0.07217, 0.87, 0.04215, 0.75, 0.01, 0.6473, 0.07217, 0.75, 0.04466, 0.75, 0.01, 0.63, 0.04215, 0.5722, 0.1473, 0.6473, 0.07217, 0.63, 0.04215, 0.5422, 0.13, 0.5447, 0.25, 0.5722, 0.1473, 0.5422, 0.13, 0.51, 0.25, 0.5722, 0.3527, 0.5447, 0.25, 0.51, 0.25, 0.5422, 0.37, 0.6473, 0.4278, 0.5722, 0.3527, 0.5422, 0.37, 0.63, 0.4578, 0.75, 0.4553, 0.6473, 0.4278, 0.63, 0.4578, 0.75, 0.49])
me_cylinder.materials.append(mat_dark_grey)
me_cylinder.materials.append(mat_light_material)
me_cylinder.use_remesh_fix_poles = True
me_cylinder.use_remesh_preserve_attributes = False
me_cylinder.use_mirror_vertex_groups = False
me_cylinder.update()
me_cube_016 = bpy.data.meshes.new('Cube.016')
me_cube_016.from_pydata([(-1.0, -1.0, -1.0), (-1.0, -1.0, 1.0), (-1.0, 1.0, -1.0), (-1.0, 1.0, 1.0), (1.0, -1.0, -1.0), (1.0, -1.0, 1.0), (1.0, 1.0, -1.0), (1.0, 1.0, 1.0), (-0.5451, 1.075, -0.4118), (-0.5451, -0.7461, -0.4118), (-0.5451, -0.7461, 0.4118), (-0.5451, 1.075, 0.4118), (0.5451, 1.075, -0.4118), (0.5451, 1.075, 0.4118), (0.5451, -0.7461, -0.4118), (0.5451, -0.7461, 0.4118)], [], [(0, 2, 3, 1), (2, 6, 7, 3), (6, 4, 5, 7), (4, 0, 1, 5), (2, 0, 4, 6), (7, 5, 1, 3), (9, 10, 11, 8), (8, 11, 13, 12), (12, 13, 15, 14), (14, 15, 10, 9), (8, 12, 14, 9), (13, 11, 10, 15)])
_uv = me_cube_016.uv_layers.new(name='UVMap')
_uv.uv.foreach_set('vector', [0.375, 0.0, 0.375, 0.25, 0.625, 0.25, 0.625, 0.0, 0.375, 0.25, 0.375, 0.5, 0.625, 0.5, 0.625, 0.25, 0.375, 0.5, 0.375, 0.75, 0.625, 0.75, 0.625, 0.5, 0.375, 0.75, 0.375, 1.0, 0.625, 1.0, 0.625, 0.75, 0.125, 0.5, 0.125, 0.75, 0.375, 0.75, 0.375, 0.5, 0.625, 0.5, 0.625, 0.75, 0.875, 0.75, 0.875, 0.5, 0.375, 0.0, 0.625, 0.0, 0.625, 0.25, 0.375, 0.25, 0.375, 0.25, 0.625, 0.25, 0.625, 0.5, 0.375, 0.5, 0.375, 0.5, 0.625, 0.5, 0.625, 0.75, 0.375, 0.75, 0.375, 0.75, 0.625, 0.75, 0.625, 1.0, 0.375, 1.0, 0.125, 0.5, 0.375, 0.5, 0.375, 0.75, 0.125, 0.75, 0.625, 0.5, 0.875, 0.5, 0.875, 0.75, 0.625, 0.75])
me_cube_016.materials.append(mat_skin_2)
me_cube_016.use_remesh_fix_poles = True
me_cube_016.use_remesh_preserve_attributes = False
me_cube_016.use_mirror_vertex_groups = False
me_cube_016.update()
me_cube_017 = bpy.data.meshes.new('Cube.017')
me_cube_017.from_pydata([(-1.0, -1.0, -1.0), (-1.0, -1.0, 1.0), (-1.0, 1.0, -1.0), (-1.0, 1.0, 1.0), (1.0, -1.0, -1.0), (1.0, -1.0, 1.0), (1.0, 1.0, -1.0), (1.0, 1.0, 1.0)], [], [(0, 1, 3, 2), (2, 3, 7, 6), (6, 7, 5, 4), (4, 5, 1, 0), (2, 6, 4, 0), (7, 3, 1, 5)])
_uv = me_cube_017.uv_layers.new(name='UVMap')
_uv.uv.foreach_set('vector', [0.375, 0.0, 0.625, 0.0, 0.625, 0.25, 0.375, 0.25, 0.375, 0.25, 0.625, 0.25, 0.625, 0.5, 0.375, 0.5, 0.375, 0.5, 0.625, 0.5, 0.625, 0.75, 0.375, 0.75, 0.375, 0.75, 0.625, 0.75, 0.625, 1.0, 0.375, 1.0, 0.125, 0.5, 0.375, 0.5, 0.375, 0.75, 0.125, 0.75, 0.625, 0.5, 0.875, 0.5, 0.875, 0.75, 0.625, 0.75])
me_cube_017.materials.append(mat_skin_2)
me_cube_017.use_remesh_fix_poles = True
me_cube_017.use_remesh_preserve_attributes = False
me_cube_017.use_mirror_vertex_groups = False
me_cube_017.update()
me_cube_018 = bpy.data.meshes.new('Cube.018')
me_cube_018.from_pydata([(-1.0, -1.0, -1.0), (-1.0, -1.0, 1.0), (-1.0, 1.0, -1.0), (-1.0, 1.0, 1.0), (1.0, -1.0, -1.0), (1.0, -1.0, 1.0), (1.0, 1.0, -1.0), (1.0, 1.0, 1.0)], [], [(0, 1, 3, 2), (2, 3, 7, 6), (6, 7, 5, 4), (4, 5, 1, 0), (2, 6, 4, 0), (7, 3, 1, 5)])
_uv = me_cube_018.uv_layers.new(name='UVMap')
_uv.uv.foreach_set('vector', [0.375, 0.0, 0.625, 0.0, 0.625, 0.25, 0.375, 0.25, 0.375, 0.25, 0.625, 0.25, 0.625, 0.5, 0.375, 0.5, 0.375, 0.5, 0.625, 0.5, 0.625, 0.75, 0.375, 0.75, 0.375, 0.75, 0.625, 0.75, 0.625, 1.0, 0.375, 1.0, 0.125, 0.5, 0.375, 0.5, 0.375, 0.75, 0.125, 0.75, 0.625, 0.5, 0.875, 0.5, 0.875, 0.75, 0.625, 0.75])
me_cube_018.materials.append(mat_black)
me_cube_018.use_remesh_fix_poles = True
me_cube_018.use_remesh_preserve_attributes = False
me_cube_018.use_mirror_vertex_groups = False
me_cube_018.update()
me_cube_019 = bpy.data.meshes.new('Cube.019')
me_cube_019.from_pydata([(-1.0, -1.0, -1.0), (-1.0, -1.0, 1.0), (-1.0, 1.0, -1.0), (-1.0, 1.0, 1.0), (1.0, -1.0, -1.0), (1.0, -1.0, 1.0), (1.0, 1.0, -1.0), (1.0, 1.0, 1.0)], [], [(0, 1, 3, 2), (2, 3, 7, 6), (6, 7, 5, 4), (4, 5, 1, 0), (2, 6, 4, 0), (7, 3, 1, 5)])
_uv = me_cube_019.uv_layers.new(name='UVMap')
_uv.uv.foreach_set('vector', [0.375, 0.0, 0.625, 0.0, 0.625, 0.25, 0.375, 0.25, 0.375, 0.25, 0.625, 0.25, 0.625, 0.5, 0.375, 0.5, 0.375, 0.5, 0.625, 0.5, 0.625, 0.75, 0.375, 0.75, 0.375, 0.75, 0.625, 0.75, 0.625, 1.0, 0.375, 1.0, 0.125, 0.5, 0.375, 0.5, 0.375, 0.75, 0.125, 0.75, 0.625, 0.5, 0.875, 0.5, 0.875, 0.75, 0.625, 0.75])
me_cube_019.materials.append(mat_black)
me_cube_019.use_remesh_fix_poles = True
me_cube_019.use_remesh_preserve_attributes = False
me_cube_019.use_mirror_vertex_groups = False
me_cube_019.update()

# ---- objects
ob_cube = bpy.data.objects.new('Cube', me_cube)
ob_light = bpy.data.objects.new('Light', light_light)
ob_camera = bpy.data.objects.new('Camera', cam_camera)
ob_cube_001 = bpy.data.objects.new('Cube.001', me_cube_001)
ob_cube_002 = bpy.data.objects.new('Cube.002', me_cube_002)
ob_cube_003 = bpy.data.objects.new('Cube.003', me_cube_003)
ob_cube_004 = bpy.data.objects.new('Cube.004', me_cube_004)
ob_cube_005 = bpy.data.objects.new('Cube.005', me_cube_005)
ob_cube_006 = bpy.data.objects.new('Cube.006', me_cube_006)
ob_cube_007 = bpy.data.objects.new('Cube.007', me_cube_007)
ob_cube_008 = bpy.data.objects.new('Cube.008', me_cube_008)
ob_cube_009 = bpy.data.objects.new('Cube.009', me_cube_009)
ob_cube_010 = bpy.data.objects.new('Cube.010', me_cube_010)
ob_cube_013 = bpy.data.objects.new('Cube.013', me_cube_013)
ob_cube_011 = bpy.data.objects.new('Cube.011', me_cube_014)
ob_cylinder = bpy.data.objects.new('Cylinder', me_cylinder)
ob_cube_012 = bpy.data.objects.new('Cube.012', me_cube_016)
ob_cube_014 = bpy.data.objects.new('Cube.014', me_cube_017)
ob_cube_015 = bpy.data.objects.new('Cube.015', me_cube_018)
ob_cube_016 = bpy.data.objects.new('Cube.016', me_cube_019)

# ---- transforms, parenting, visibility, modifiers, constraints
ob_cube.location = (0.0, 0.0, 0.0)
ob_cube.scale = (1.12, 0.2191, 1.0)
ob_cube.lock_rotations_4d = False
ob_cube.empty_display_type = 'ARROWS'
ob_cube.lineart.crease_threshold = 0.0
ob_light.location = (4.076, 1.005, 5.904)
ob_light.rotation_euler = (0.6503, 0.05522, 1.866)
ob_light.lock_rotations_4d = False
ob_light.empty_display_type = 'ARROWS'
ob_light.color = (0.0, 0.0, 0.0, 0.0)
ob_light.lineart.crease_threshold = 0.0
ob_camera.location = (7.359, -6.926, 4.958)
ob_camera.rotation_euler = (1.109, 0.0, 0.8149)
ob_camera.lock_rotations_4d = False
ob_camera.empty_display_type = 'ARROWS'
ob_camera.color = (0.0, 0.0, 0.0, 0.0)
ob_camera.display_type = 'WIRE'
ob_camera.lineart.crease_threshold = 0.0
ob_cube_001.location = (0.002973, -0.4277, 0.7666)
ob_cube_001.scale = (0.4744, 0.2477, 0.6422)
ob_cube_001.lock_rotations_4d = False
ob_cube_001.empty_display_type = 'ARROWS'
ob_cube_001.lineart.crease_threshold = 0.0
ob_cube_002.location = (1.333, 0.0, -0.3171)
ob_cube_002.scale = (0.1998, -0.1565, 1.0)
ob_cube_002.lock_rotations_4d = False
ob_cube_002.empty_display_type = 'ARROWS'
ob_cube_002.lineart.crease_threshold = 0.0
ob_cube_003.location = (-1.336, 0.0, -0.3171)
ob_cube_003.scale = (0.1998, -0.1565, 1.0)
ob_cube_003.lock_rotations_4d = False
ob_cube_003.empty_display_type = 'ARROWS'
ob_cube_003.lineart.crease_threshold = 0.0
ob_cube_004.location = (0.3691, -0.06867, -1.783)
ob_cube_004.scale = (0.1998, -0.1565, -0.7907)
ob_cube_004.lock_rotations_4d = False
ob_cube_004.empty_display_type = 'ARROWS'
ob_cube_004.lineart.crease_threshold = 0.0
ob_cube_005.location = (-0.3013, -0.06787, -1.793)
ob_cube_005.scale = (0.1998, -0.1565, -0.7907)
ob_cube_005.lock_rotations_4d = False
ob_cube_005.empty_display_type = 'ARROWS'
ob_cube_005.lineart.crease_threshold = 0.0
ob_cube_006.location = (0.3724, -0.1881, -2.668)
ob_cube_006.scale = (0.1998, -0.2794, -0.08799)
ob_cube_006.lock_rotations_4d = False
ob_cube_006.empty_display_type = 'ARROWS'
ob_cube_006.lineart.crease_threshold = 0.0
ob_cube_007.location = (-0.2906, -0.1881, -2.668)
ob_cube_007.scale = (0.1998, -0.2794, -0.08799)
ob_cube_007.lock_rotations_4d = False
ob_cube_007.empty_display_type = 'ARROWS'
ob_cube_007.lineart.crease_threshold = 0.0
ob_cube_008.location = (1.35, -0.03426, -1.519)
ob_cube_008.scale = (-0.08913, -0.1685, 0.2522)
ob_cube_008.lineart.crease_threshold = 0.0
ob_cube_009.location = (-1.34, -0.007893, -1.519)
ob_cube_009.scale = (-0.08913, -0.1685, 0.2522)
ob_cube_009.lineart.crease_threshold = 0.0
ob_cube_010.location = (0.001624, -0.6755, 0.765)
ob_cube_010.scale = (0.1032, 0.1397, 0.1924)
ob_cube_010.lineart.crease_threshold = 0.0
ob_cube_013.location = (0.204, -0.6361, 1.02)
ob_cube_013.scale = (0.09672, 0.1785, 0.09529)
ob_cube_013.lineart.crease_threshold = 0.0
ob_cube_011.location = (-0.214, -0.6361, 1.02)
ob_cube_011.scale = (0.09672, 0.1785, 0.09529)
ob_cube_011.lineart.crease_threshold = 0.0
ob_cylinder.location = (-1.247, -0.02553, -1.634)
ob_cylinder.rotation_euler = (1.571, 0.0, 0.0)
ob_cylinder.scale = (-0.1127, -0.1097, -0.2264)
ob_cylinder.lineart.crease_threshold = 0.0
ob_cube_012.location = (0.001624, -0.6755, 0.3852)
ob_cube_012.scale = (-0.2985, -0.1972, -0.1523)
ob_cube_012.lineart.crease_threshold = 0.0
ob_cube_014.location = (0.001624, -0.2046, 1.111)
ob_cube_014.scale = (0.5326, 0.08168, 0.105)
ob_cube_014.lineart.crease_threshold = 0.0
ob_cube_015.location = (0.1701, -0.8647, 1.057)
ob_cube_015.scale = (-0.03425, -0.01901, -0.03239)
ob_cube_015.lineart.crease_threshold = 0.0
ob_cube_016.location = (-0.2247, -0.8647, 1.057)
ob_cube_016.scale = (-0.03425, -0.01901, -0.03239)
ob_cube_016.lineart.crease_threshold = 0.0

# ---- collection membership
col_collection.objects.link(ob_cube)
col_collection.objects.link(ob_light)
col_collection.objects.link(ob_camera)
col_collection.objects.link(ob_cube_001)
col_collection.objects.link(ob_cube_002)
col_collection.objects.link(ob_cube_003)
col_collection.objects.link(ob_cube_004)
col_collection.objects.link(ob_cube_005)
col_collection.objects.link(ob_cube_006)
col_collection.objects.link(ob_cube_007)
col_collection.objects.link(ob_cube_008)
col_collection.objects.link(ob_cube_009)
col_collection.objects.link(ob_cube_010)
col_collection.objects.link(ob_cube_013)
col_collection.objects.link(ob_cube_011)
col_collection.objects.link(ob_cylinder)
col_collection.objects.link(ob_cube_012)
col_collection.objects.link(ob_cube_014)
col_collection.objects.link(ob_cube_015)
col_collection.objects.link(ob_cube_016)

# ---- scene / render settings (as saved in the file)
scene.camera = ob_camera
scene.frame_start = 1; scene.frame_end = 250; scene.frame_set(5)
scene.render.engine = 'BLENDER_EEVEE_NEXT'
scene.cycles.use_denoising = False
scene.cycles.samples = 128
scene.cycles.sampling_pattern = 'TABULATED_SOBOL'
scene.cycles.use_adaptive_sampling = False
scene.cycles.use_light_tree = False
scene.view_settings.view_transform = 'Filmic'
bpy.context.view_layer.update()
